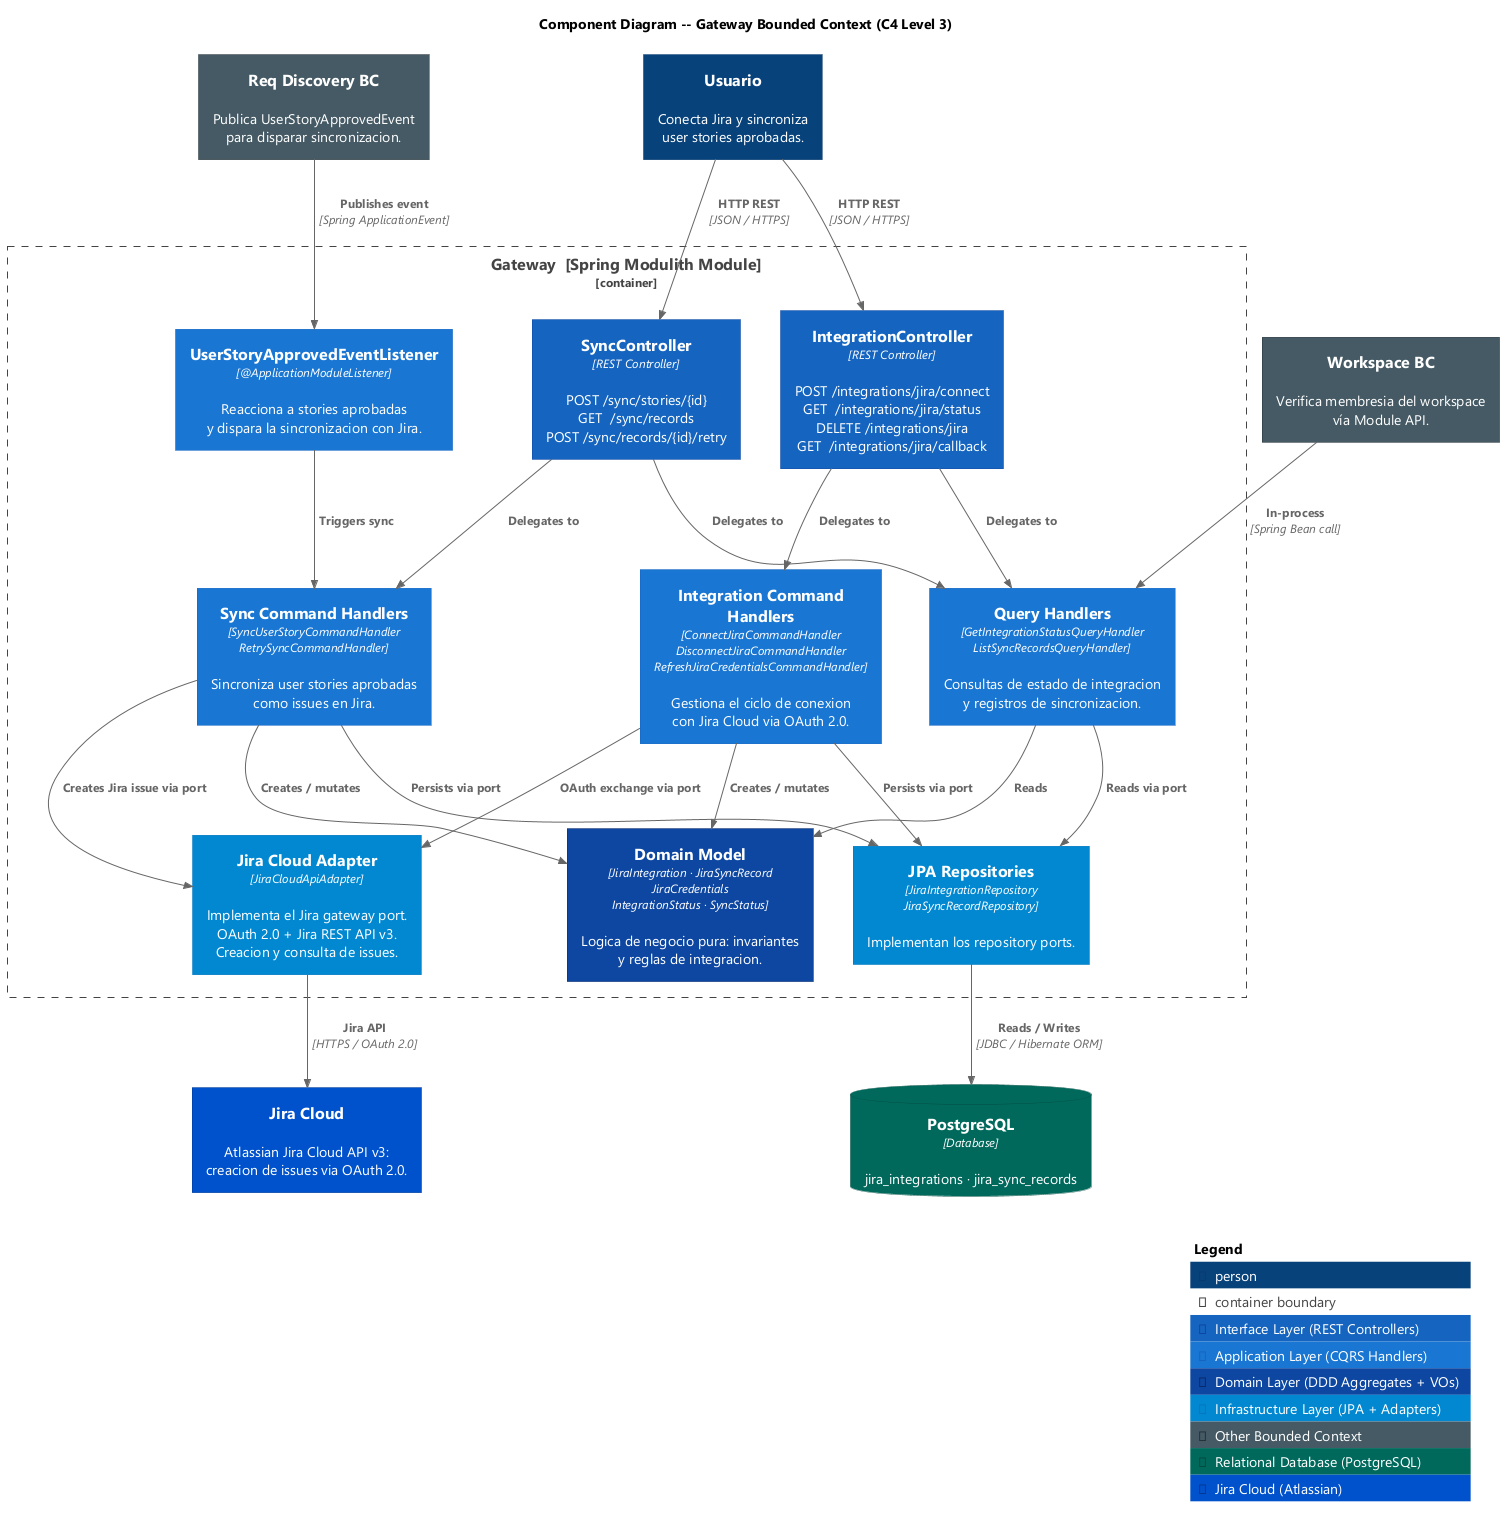

The diagram above was rendered by PlantUML. Its source (embedded in the PNG):
@startuml gateway-component
!include ../c4/C4_Container.puml
!include ../c4/C4_Component.puml
!include ../styles/reqsai-c4-component-style.puml

AddSystemTag("externalJira", $bgColor="#0052CC", $fontColor="#FFFFFF", $borderColor="#003893", $legendText="Jira Cloud (Atlassian)")

title Component Diagram -- Gateway Bounded Context (C4 Level 3)

' ── External actors ──────────────────────────────────────────────────
Person(user,       "Usuario",          "Conecta Jira y sincroniza\nuser stories aprobadas.")
System_Ext(discBC, "Req Discovery BC", "Publica UserStoryApprovedEvent\npara disparar sincronizacion.", $tags="externalBC")
System_Ext(wsBC,   "Workspace BC",     "Verifica membresia del workspace\nvía Module API.", $tags="externalBC")
System_Ext(jira,   "Jira Cloud",       "Atlassian Jira Cloud API v3:\ncreacion de issues via OAuth 2.0.", $tags="externalJira")
ContainerDb(postgres,"PostgreSQL",     "Database", "jira_integrations · jira_sync_records", $tags="database")

' ── Gateway Module boundary ──────────────────────────────────────────
Container_Boundary(gw, "Gateway  [Spring Modulith Module]") {

  Component(integCtrl, "IntegrationController", "REST Controller", "POST /integrations/jira/connect\nGET  /integrations/jira/status\nDELETE /integrations/jira\nGET  /integrations/jira/callback", $tags="interface")
  Component(syncCtrl,  "SyncController",         "REST Controller", "POST /sync/stories/{id}\nGET  /sync/records\nPOST /sync/records/{id}/retry", $tags="interface")

  Component(integCmdHandlers, "Integration Command Handlers", "ConnectJiraCommandHandler\nDisconnectJiraCommandHandler\nRefreshJiraCredentialsCommandHandler", "Gestiona el ciclo de conexion\ncon Jira Cloud via OAuth 2.0.", $tags="application")
  Component(syncCmdHandlers,  "Sync Command Handlers",        "SyncUserStoryCommandHandler\nRetrySyncCommandHandler", "Sincroniza user stories aprobadas\ncomo issues en Jira.", $tags="application")
  Component(queryHandlers,    "Query Handlers",               "GetIntegrationStatusQueryHandler\nListSyncRecordsQueryHandler", "Consultas de estado de integracion\ny registros de sincronizacion.", $tags="application")
  Component(storyListener,    "UserStoryApprovedEventListener", "@ApplicationModuleListener", "Reacciona a stories aprobadas\ny dispara la sincronizacion con Jira.", $tags="application")

  Component(domain, "Domain Model", "JiraIntegration · JiraSyncRecord\nJiraCredentials\nIntegrationStatus · SyncStatus", "Logica de negocio pura: invariantes\ny reglas de integracion.", $tags="domain")

  Component(repos,    "JPA Repositories",  "JiraIntegrationRepository\nJiraSyncRecordRepository", "Implementan los repository ports.", $tags="infrastructure")
  Component(adapters, "Jira Cloud Adapter","JiraCloudApiAdapter", "Implementa el Jira gateway port.\nOAuth 2.0 + Jira REST API v3.\nCreacion y consulta de issues.", $tags="infrastructure")
}

' ── External relations ───────────────────────────────────────────────
Rel(user,    integCtrl, "HTTP REST",      "JSON / HTTPS")
Rel(user,    syncCtrl,  "HTTP REST",      "JSON / HTTPS")
Rel(repos,   postgres,  "Reads / Writes", "JDBC / Hibernate ORM")
Rel(adapters,jira,      "Jira API",       "HTTPS / OAuth 2.0")

' ── Internal relations ───────────────────────────────────────────────
Rel(integCtrl, integCmdHandlers, "Delegates to")
Rel(integCtrl, queryHandlers,    "Delegates to")
Rel(syncCtrl,  syncCmdHandlers,  "Delegates to")
Rel(syncCtrl,  queryHandlers,    "Delegates to")

Rel(integCmdHandlers, domain,   "Creates / mutates")
Rel(syncCmdHandlers,  domain,   "Creates / mutates")
Rel(queryHandlers,    domain,   "Reads")

Rel(integCmdHandlers, repos,    "Persists via port")
Rel(integCmdHandlers, adapters, "OAuth exchange via port")
Rel(syncCmdHandlers,  repos,    "Persists via port")
Rel(syncCmdHandlers,  adapters, "Creates Jira issue via port")
Rel(queryHandlers,    repos,    "Reads via port")

Rel(discBC,       storyListener, "Publishes event", "Spring ApplicationEvent")
Rel(storyListener,syncCmdHandlers,"Triggers sync")
Rel(wsBC,         queryHandlers,  "In-process",     "Spring Bean call")

SHOW_LEGEND()
@enduml